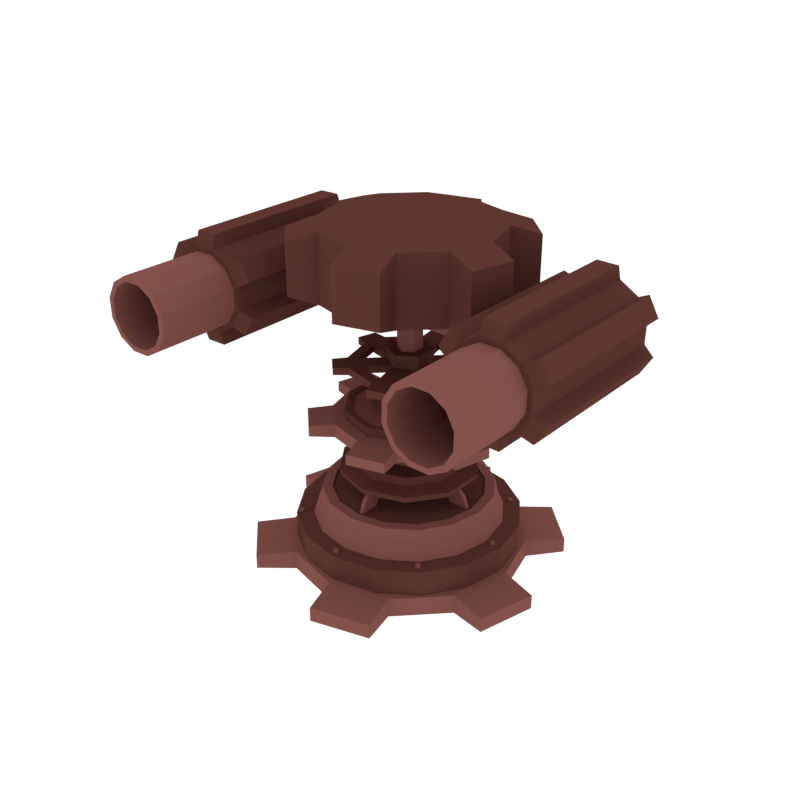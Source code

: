 # Source: FlameThrower00.blend  (saved by Blender 2.79.0; exported with 4.5.12 LTS)
import bpy
from mathutils import Matrix  # noqa: F401  (used for matrix-valued properties, if any)

bpy.ops.wm.read_factory_settings(use_empty=True)
scene = bpy.context.scene
scene.name = 'Scene'

# ---- collections
col_collection_1 = bpy.data.collections.new('Collection 1'); scene.collection.children.link(col_collection_1)

# ---- materials (node trees are filled in below, after node groups)
mat_dark = bpy.data.materials.new('Dark')
mat_dark.alpha_threshold = 0.0
mat_dark.diffuse_color = (0.1107, 0.03844, 0.02956, 1.0)
mat_dark.roughness = 0.5
mat_light = bpy.data.materials.new('Light')
mat_light.alpha_threshold = 0.0
mat_light.diffuse_color = (0.233, 0.08512, 0.07147, 1.0)
mat_light.roughness = 0.5

# ---- material node trees

# ---- world
world_world = bpy.data.worlds.new('World'); scene.world = world_world
world_world.color = (1.0, 1.0, 1.0)
world_world.use_sun_shadow = False
world_world.sun_shadow_jitter_overblur = 0.0
world_world.cycles.sampling_method = 'NONE'
world_world.cycles.sample_map_resolution = 256

# ---- meshes
me_cylinder_049 = bpy.data.meshes.new('Cylinder.049')
me_cylinder_049.from_pydata([(1.192e-07, 0.4957, -0.01978), (1.192e-07, 0.4957, 0.1584), (0.1897, 0.4579, -0.01978), (0.1897, 0.4579, 0.1584), (0.3505, 0.3505, -0.01978), (0.3505, 0.3505, 0.1584), (0.4579, 0.1897, -0.01978), (0.4579, 0.1897, 0.1584), (0.4957, -4.985e-07, -0.01978), (0.4957, -4.985e-07, 0.1584), (0.4579, -0.1897, -0.01978), (0.4579, -0.1897, 0.1584), (0.3505, -0.3505, -0.01978), (0.3505, -0.3505, 0.1584), (0.1897, -0.4579, -0.01978), (0.1897, -0.4579, 0.1584), (1.941e-07, -0.4957, -0.01978), (1.941e-07, -0.4957, 0.1584), (-0.1897, -0.4579, -0.01978), (-0.1897, -0.4579, 0.1584), (-0.3505, -0.3505, -0.01978), (-0.3505, -0.3505, 0.1584), (-0.4579, -0.1897, -0.01978), (-0.4579, -0.1897, 0.1584), (-0.4957, -4.709e-07, -0.01978), (-0.4957, -4.709e-07, 0.1584), (-0.4579, 0.1897, -0.01978), (-0.4579, 0.1897, 0.1584), (-0.3505, 0.3505, -0.01978), (-0.3505, 0.3505, 0.1584), (-0.1897, 0.4579, -0.01978), (-0.1897, 0.4579, 0.1584), (0.1609, 0.3885, 0.1589), (1.192e-07, 0.4205, 0.1589), (0.2974, 0.2974, 0.1589), (0.3885, 0.1609, 0.1589), (0.4206, -4.952e-07, 0.1589), (0.3885, -0.1609, 0.1589), (0.2974, -0.2974, 0.1589), (0.1609, -0.3885, 0.1589), (1.827e-07, -0.4206, 0.1589), (-0.1609, -0.3885, 0.1589), (-0.2974, -0.2974, 0.1589), (-0.3885, -0.1609, 0.1589), (-0.4206, -4.718e-07, 0.1589), (-0.3885, 0.1609, 0.1589), (-0.2974, 0.2974, 0.1589), (-0.1609, 0.3885, 0.1589), (0.1502, 0.3626, 0.2191), (1.19e-07, 0.3925, 0.2191), (0.2775, 0.2775, 0.2191), (0.3626, 0.1502, 0.2191), (0.3925, -4.94e-07, 0.2191), (0.3626, -0.1502, 0.2191), (0.2775, -0.2775, 0.2191), (0.1502, -0.3626, 0.2191), (1.783e-07, -0.3925, 0.2191), (-0.1502, -0.3626, 0.2191), (-0.2775, -0.2775, 0.2191), (-0.3626, -0.1502, 0.2191), (-0.3925, -4.722e-07, 0.2191), (-0.3626, 0.1502, 0.2191), (-0.2775, 0.2775, 0.2191), (-0.1502, 0.3626, 0.2191), (0.1456, 0.3514, 0.2863), (1.192e-07, 0.3804, 0.2863), (0.269, 0.269, 0.2863), (0.3514, 0.1456, 0.2863), (0.3804, -4.935e-07, 0.2863), (0.3514, -0.1456, 0.2863), (0.269, -0.269, 0.2863), (0.1456, -0.3514, 0.2863), (1.766e-07, -0.3804, 0.2863), (-0.1456, -0.3514, 0.2863), (-0.269, -0.269, 0.2863), (-0.3514, -0.1456, 0.2863), (-0.3804, -4.723e-07, 0.2863), (-0.3514, 0.1456, 0.2863), (-0.269, 0.269, 0.2863), (-0.1456, 0.3514, 0.2863), (0.1285, 0.3103, 0.2863), (1.192e-07, 0.3359, 0.2863), (0.2375, 0.2375, 0.2863), (0.3103, 0.1285, 0.2863), (0.3359, -4.915e-07, 0.2863), (0.3103, -0.1285, 0.2863), (0.2375, -0.2375, 0.2863), (0.1285, -0.3103, 0.2863), (1.699e-07, -0.3359, 0.2863), (-0.1285, -0.3103, 0.2863), (-0.2375, -0.2375, 0.2863), (-0.3103, -0.1285, 0.2863), (-0.3359, -4.728e-07, 0.2863), (-0.3103, 0.1285, 0.2863), (-0.2375, 0.2375, 0.2863), (-0.1285, 0.3103, 0.2863), (0.1285, 0.3103, 0.2791), (1.192e-07, 0.3359, 0.2791), (0.2375, 0.2375, 0.2791), (0.3103, 0.1285, 0.2791), (0.3359, -4.915e-07, 0.2791), (0.3103, -0.1285, 0.2791), (0.2375, -0.2375, 0.2791), (0.1285, -0.3103, 0.2791), (1.699e-07, -0.3359, 0.2791), (-0.1285, -0.3103, 0.2791), (-0.2375, -0.2375, 0.2791), (-0.3103, -0.1285, 0.2791), (-0.3359, -4.728e-07, 0.2791), (-0.3103, 0.1285, 0.2791), (-0.2375, 0.2375, 0.2791), (-0.1285, 0.3103, 0.2791), (1.139e-07, 0.5243, -0.0436), (1.139e-07, 0.5243, 0.0436), (0.2622, 0.4541, -0.0436), (0.2622, 0.4541, 0.0436), (0.4541, 0.2622, -0.0436), (0.4541, 0.2622, 0.0436), (0.5243, -4.856e-07, -0.0436), (0.5243, -4.856e-07, 0.0436), (0.4541, -0.2622, -0.0436), (0.4541, -0.2622, 0.0436), (0.2622, -0.4541, -0.0436), (0.2622, -0.4541, 0.0436), (1.931e-07, -0.5243, -0.0436), (1.931e-07, -0.5243, 0.0436), (-0.2622, -0.4541, -0.0436), (-0.2622, -0.4541, 0.0436), (-0.4541, -0.2622, -0.0436), (-0.4541, -0.2622, 0.0436), (-0.5243, -7.065e-07, -0.0436), (-0.5243, -7.065e-07, 0.0436), (-0.4541, 0.2622, -0.0436), (-0.4541, 0.2622, 0.0436), (-0.2622, 0.4541, -0.0436), (-0.2622, 0.4541, 0.0436), (-0.04622, 0.6884, -0.0321), (-0.04622, 0.6884, 0.0321), (0.3842, 0.573, 0.0321), (0.3842, 0.573, -0.0321), (0.573, 0.3842, -0.0321), (0.573, 0.3842, 0.0321), (0.6884, -0.04622, 0.0321), (0.6884, -0.04622, -0.0321), (0.6193, -0.3042, -0.0321), (0.6193, -0.3042, 0.0321), (0.3042, -0.6193, 0.0321), (0.3042, -0.6193, -0.0321), (0.04622, -0.6884, -0.0321), (0.04622, -0.6884, 0.0321), (-0.3842, -0.573, 0.0321), (-0.3842, -0.573, -0.0321), (-0.573, -0.3842, -0.0321), (-0.573, -0.3842, 0.0321), (-0.6884, 0.04622, 0.0321), (-0.6884, 0.04622, -0.0321), (-0.6193, 0.3042, -0.0321), (-0.6193, 0.3042, 0.0321), (-0.3042, 0.6193, 0.0321), (-0.3042, 0.6193, -0.0321), (1.189e-07, 0.3036, 0.3691), (1.188e-07, 0.3093, 0.395), (0.1785, 0.2456, 0.3691), (0.1818, 0.2502, 0.395), (0.2888, 0.09383, 0.3691), (0.2941, 0.09556, 0.395), (0.2888, -0.09383, 0.3691), (0.2941, -0.09556, 0.395), (0.1785, -0.2456, 0.3691), (0.1818, -0.2502, 0.395), (9.238e-08, -0.3036, 0.3691), (9.172e-08, -0.3093, 0.395), (-0.1785, -0.2456, 0.3691), (-0.1818, -0.2502, 0.395), (-0.2888, -0.09383, 0.3691), (-0.2941, -0.09556, 0.395), (-0.2888, 0.09383, 0.3691), (-0.2941, 0.09556, 0.395), (-0.1785, 0.2456, 0.3691), (-0.1818, 0.2502, 0.395), (0.1426, 0.1963, 0.4113), (1.207e-07, 0.2426, 0.4113), (0.2307, 0.07497, 0.4113), (0.2307, -0.07497, 0.4113), (0.1426, -0.1963, 0.4113), (9.953e-08, -0.2426, 0.4113), (-0.1426, -0.1963, 0.4113), (-0.2307, -0.07497, 0.4113), (-0.2307, 0.07497, 0.4113), (-0.1426, 0.1963, 0.4113), (0.1334, 0.1836, 0.4409), (1.206e-07, 0.227, 0.4409), (0.2158, 0.07013, 0.4409), (0.2158, -0.07013, 0.4409), (0.1334, -0.1836, 0.4409), (1.008e-07, -0.227, 0.4409), (-0.1334, -0.1836, 0.4409), (-0.2158, -0.07013, 0.4409), (-0.2158, 0.07013, 0.4409), (-0.1334, 0.1836, 0.4409), (0.07729, 0.1064, 0.4409), (1.2e-07, 0.1315, 0.4409), (0.1251, 0.04063, 0.4409), (0.1251, -0.04063, 0.4409), (0.07729, -0.1064, 0.4409), (1.085e-07, -0.1315, 0.4409), (-0.07729, -0.1064, 0.4409), (-0.1251, -0.04063, 0.4409), (-0.1251, 0.04063, 0.4409), (-0.07729, 0.1064, 0.4409), (0.07729, 0.1064, 0.5145), (1.2e-07, 0.1315, 0.5145), (0.1251, 0.04063, 0.5145), (0.1251, -0.04063, 0.5145), (0.07729, -0.1064, 0.5145), (1.085e-07, -0.1315, 0.5145), (-0.07729, -0.1064, 0.5145), (-0.1251, -0.04063, 0.5145), (-0.1251, 0.04063, 0.5145), (-0.07729, 0.1064, 0.5145), (0.1356, 0.1867, 0.5145), (1.207e-07, 0.2307, 0.5145), (0.2194, 0.0713, 0.5145), (0.2194, -0.0713, 0.5145), (0.1356, -0.1867, 0.5145), (1.005e-07, -0.2307, 0.5145), (-0.1356, -0.1867, 0.5145), (-0.2194, -0.0713, 0.5145), (-0.2194, 0.0713, 0.5145), (-0.1356, 0.1867, 0.5145), (0.1356, 0.1867, 0.5919), (1.207e-07, 0.2307, 0.5919), (0.2194, 0.0713, 0.5919), (0.2194, -0.0713, 0.5919), (0.1356, -0.1867, 0.5919), (1.005e-07, -0.2307, 0.5919), (-0.1356, -0.1867, 0.5919), (-0.2194, -0.0713, 0.5919), (-0.2194, 0.0713, 0.5919), (-0.1356, 0.1867, 0.5919), (0.1646, 0.2265, 0.5938), (1.21e-07, 0.28, 0.5938), (0.2663, 0.08653, 0.5938), (0.2663, -0.08653, 0.5938), (0.1646, -0.2265, 0.5938), (9.65e-08, -0.28, 0.5938), (-0.1646, -0.2265, 0.5938), (-0.2663, -0.08653, 0.5938), (-0.2663, 0.08653, 0.5938), (-0.1646, 0.2265, 0.5938), (0.1646, 0.2265, 0.6744), (1.21e-07, 0.28, 0.6744), (0.2663, 0.08653, 0.6744), (0.2663, -0.08653, 0.6744), (0.1646, -0.2265, 0.6744), (9.65e-08, -0.28, 0.6744), (-0.1646, -0.2265, 0.6744), (-0.2663, -0.08653, 0.6744), (-0.2663, 0.08653, 0.6744), (-0.1646, 0.2265, 0.6744), (0.1472, 0.2026, 0.6744), (1.208e-07, 0.2504, 0.6744), (0.2381, 0.07738, 0.6744), (0.2381, -0.07738, 0.6744), (0.1472, -0.2026, 0.6744), (9.89e-08, -0.2504, 0.6744), (-0.1472, -0.2026, 0.6744), (-0.2381, -0.07738, 0.6744), (-0.2381, 0.07738, 0.6744), (-0.1472, 0.2026, 0.6744), (0.1472, 0.2026, 0.666), (1.208e-07, 0.2504, 0.666), (0.2381, 0.07738, 0.666), (0.2381, -0.07738, 0.666), (0.1472, -0.2026, 0.666), (9.89e-08, -0.2504, 0.666), (-0.1472, -0.2026, 0.666), (-0.2381, -0.07738, 0.666), (-0.2381, 0.07738, 0.666), (-0.1472, 0.2026, 0.666), (0.008337, -0.3187, 0.2775), (0.008337, -0.2498, 0.3951), (-0.008337, -0.3187, 0.2775), (-0.008337, -0.2498, 0.3951), (0.008337, -0.229, 0.2775), (0.008337, -0.1602, 0.3951), (-0.008337, -0.229, 0.2775), (-0.008337, -0.1602, 0.3951), (0.008337, -0.2467, 0.3817), (-0.008337, -0.2467, 0.3817), (-0.008337, -0.157, 0.3817), (0.008337, -0.157, 0.3817), (-0.008337, -0.2981, 0.3296), (-0.008337, -0.2084, 0.3296), (0.008337, -0.2084, 0.3296), (0.008337, -0.2981, 0.3296), (0.3187, 0.008337, 0.2775), (0.2498, 0.008337, 0.3951), (0.3187, -0.008338, 0.2775), (0.2498, -0.008338, 0.3951), (0.229, 0.008337, 0.2775), (0.1602, 0.008337, 0.3951), (0.229, -0.008338, 0.2775), (0.1602, -0.008338, 0.3951), (0.2467, 0.008337, 0.3817), (0.2467, -0.008338, 0.3817), (0.157, -0.008338, 0.3817), (0.157, 0.008337, 0.3817), (0.2981, -0.008338, 0.3296), (0.2084, -0.008338, 0.3296), (0.2084, 0.008337, 0.3296), (0.2981, 0.008337, 0.3296), (-0.008337, 0.3187, 0.2775), (-0.008337, 0.2498, 0.3951), (0.008337, 0.3187, 0.2775), (0.008337, 0.2498, 0.3951), (-0.008337, 0.229, 0.2775), (-0.008337, 0.1601, 0.3951), (0.008337, 0.229, 0.2775), (0.008337, 0.1601, 0.3951), (-0.008337, 0.2467, 0.3817), (0.008337, 0.2467, 0.3817), (0.008337, 0.157, 0.3817), (-0.008337, 0.157, 0.3817), (0.008337, 0.2981, 0.3296), (0.008337, 0.2084, 0.3296), (-0.008337, 0.2084, 0.3296), (-0.008337, 0.2981, 0.3296), (-0.3187, -0.008338, 0.2775), (-0.2498, -0.008338, 0.3951), (-0.3187, 0.008337, 0.2775), (-0.2498, 0.008337, 0.3951), (-0.229, -0.008338, 0.2775), (-0.1602, -0.008338, 0.3951), (-0.229, 0.008337, 0.2775), (-0.1602, 0.008337, 0.3951), (-0.2467, -0.008338, 0.3817), (-0.2467, 0.008337, 0.3817), (-0.157, 0.008337, 0.3817), (-0.157, -0.008338, 0.3817), (-0.2981, 0.008337, 0.3296), (-0.2084, 0.008337, 0.3296), (-0.2084, -0.008338, 0.3296), (-0.2981, -0.008338, 0.3296), (-0.3323, -0.3363, 0.1536), (-0.3323, -0.3363, 0.1677), (-0.3442, -0.3395, 0.1536), (-0.3442, -0.3395, 0.1677), (-0.353, -0.3307, 0.1536), (-0.353, -0.3307, 0.1677), (-0.3498, -0.3188, 0.1536), (-0.3498, -0.3188, 0.1677), (-0.3378, -0.3155, 0.1536), (-0.3378, -0.3155, 0.1677), (-0.3291, -0.3243, 0.1536), (-0.3291, -0.3243, 0.1677), (0.3052, 0.3363, 0.1536), (0.3052, 0.3363, 0.1677), (0.3172, 0.3395, 0.1536), (0.3172, 0.3395, 0.1677), (0.326, 0.3307, 0.1536), (0.326, 0.3307, 0.1677), (0.3228, 0.3187, 0.1536), (0.3228, 0.3187, 0.1677), (0.3108, 0.3155, 0.1536), (0.3108, 0.3155, 0.1677), (0.302, 0.3243, 0.1536), (0.302, 0.3243, 0.1677), (-0.3498, 0.3187, 0.1536), (-0.3498, 0.3187, 0.1677), (-0.353, 0.3307, 0.1536), (-0.353, 0.3307, 0.1677), (-0.3442, 0.3395, 0.1536), (-0.3442, 0.3395, 0.1677), (-0.3323, 0.3363, 0.1536), (-0.3323, 0.3363, 0.1677), (-0.3291, 0.3243, 0.1536), (-0.3291, 0.3243, 0.1677), (-0.3378, 0.3155, 0.1536), (-0.3378, 0.3155, 0.1677), (0.3228, -0.3188, 0.1536), (0.3228, -0.3188, 0.1677), (0.326, -0.3307, 0.1536), (0.326, -0.3307, 0.1677), (0.3172, -0.3395, 0.1536), (0.3172, -0.3395, 0.1677), (0.3052, -0.3363, 0.1536), (0.3052, -0.3363, 0.1677), (0.302, -0.3243, 0.1536), (0.302, -0.3243, 0.1677), (0.3108, -0.3155, 0.1536), (0.3108, -0.3155, 0.1677), (-0.001126, -0.4632, 0.1536), (-0.001126, -0.4632, 0.1677), (-0.00732, -0.4739, 0.1536), (-0.00732, -0.4739, 0.1677), (-0.01971, -0.4739, 0.1536), (-0.01971, -0.4739, 0.1677), (-0.0259, -0.4632, 0.1536), (-0.0259, -0.4632, 0.1677), (-0.01971, -0.4524, 0.1536), (-0.01971, -0.4524, 0.1677), (-0.00732, -0.4524, 0.1536), (-0.00732, -0.4524, 0.1677), (-0.0259, 0.4632, 0.1536), (-0.0259, 0.4632, 0.1677), (-0.01971, 0.4739, 0.1536), (-0.01971, 0.4739, 0.1677), (-0.007319, 0.4739, 0.1536), (-0.007319, 0.4739, 0.1677), (-0.001126, 0.4632, 0.1536), (-0.001126, 0.4632, 0.1677), (-0.007319, 0.4524, 0.1536), (-0.007319, 0.4524, 0.1677), (-0.01971, 0.4524, 0.1536), (-0.01971, 0.4524, 0.1677), (-0.4767, -0.01239, 0.1536), (-0.4767, -0.01239, 0.1677), (-0.4874, -0.006194, 0.1536), (-0.4874, -0.006194, 0.1677), (-0.4874, 0.006193, 0.1536), (-0.4874, 0.006193, 0.1677), (-0.4767, 0.01239, 0.1536), (-0.4767, 0.01239, 0.1677), (-0.466, 0.006193, 0.1536), (-0.466, 0.006193, 0.1677), (-0.466, -0.006194, 0.1536), (-0.466, -0.006194, 0.1677), (0.4497, 0.01239, 0.1536), (0.4497, 0.01239, 0.1677), (0.4604, 0.006193, 0.1536), (0.4604, 0.006193, 0.1677), (0.4604, -0.006194, 0.1536), (0.4604, -0.006194, 0.1677), (0.4497, -0.01239, 0.1536), (0.4497, -0.01239, 0.1677), (0.4389, -0.006194, 0.1536), (0.4389, -0.006194, 0.1677), (0.4389, 0.006193, 0.1536), (0.4389, 0.006193, 0.1677)], [], [(0, 1, 3, 2), (2, 3, 5, 4), (4, 5, 7, 6), (6, 7, 9, 8), (8, 9, 11, 10), (10, 11, 13, 12), (12, 13, 15, 14), (14, 15, 17, 16), (16, 17, 19, 18), (18, 19, 21, 20), (20, 21, 23, 22), (22, 23, 25, 24), (24, 25, 27, 26), (26, 27, 29, 28), (7, 5, 34, 35), (28, 29, 31, 30), (30, 31, 1, 0), (0, 2, 4, 6, 8, 10, 12, 14, 16, 18, 20, 22, 24, 26, 28, 30), (45, 44, 60, 61), (17, 15, 39, 40), (3, 1, 33, 32), (27, 25, 44, 45), (13, 11, 37, 38), (23, 21, 42, 43), (1, 31, 47, 33), (9, 7, 35, 36), (19, 17, 40, 41), (29, 27, 45, 46), (5, 3, 32, 34), (15, 13, 38, 39), (25, 23, 43, 44), (11, 9, 36, 37), (21, 19, 41, 42), (31, 29, 46, 47), (51, 50, 66, 67), (38, 37, 53, 54), (46, 45, 61, 62), (39, 38, 54, 55), (47, 46, 62, 63), (40, 39, 55, 56), (32, 33, 49, 48), (33, 47, 63, 49), (41, 40, 56, 57), (34, 32, 48, 50), (42, 41, 57, 58), (35, 34, 50, 51), (43, 42, 58, 59), (36, 35, 51, 52), (44, 43, 59, 60), (37, 36, 52, 53), (69, 68, 84, 85), (59, 58, 74, 75), (52, 51, 67, 68), (60, 59, 75, 76), (53, 52, 68, 69), (61, 60, 76, 77), (54, 53, 69, 70), (62, 61, 77, 78), (55, 54, 70, 71), (63, 62, 78, 79), (56, 55, 71, 72), (48, 49, 65, 64), (49, 63, 79, 65), (57, 56, 72, 73), (50, 48, 64, 66), (58, 57, 73, 74), (90, 89, 105, 106), (77, 76, 92, 93), (70, 69, 85, 86), (78, 77, 93, 94), (71, 70, 86, 87), (79, 78, 94, 95), (72, 71, 87, 88), (64, 65, 81, 80), (65, 79, 95, 81), (73, 72, 88, 89), (66, 64, 80, 82), (74, 73, 89, 90), (67, 66, 82, 83), (75, 74, 90, 91), (68, 67, 83, 84), (76, 75, 91, 92), (96, 97, 111, 110, 109, 108, 107, 106, 105, 104, 103, 102, 101, 100, 99, 98), (83, 82, 98, 99), (91, 90, 106, 107), (84, 83, 99, 100), (92, 91, 107, 108), (85, 84, 100, 101), (93, 92, 108, 109), (86, 85, 101, 102), (94, 93, 109, 110), (87, 86, 102, 103), (95, 94, 110, 111), (88, 87, 103, 104), (80, 81, 97, 96), (81, 95, 111, 97), (89, 88, 104, 105), (82, 80, 96, 98), (112, 113, 115, 114), (131, 133, 157, 154), (116, 117, 119, 118), (126, 127, 150, 151), (120, 121, 123, 122), (117, 116, 140, 141), (124, 125, 127, 126), (132, 130, 155, 156), (128, 129, 131, 130), (135, 113, 137, 158), (115, 113, 135, 133, 131, 129, 127, 125, 123, 121, 119, 117), (132, 133, 135, 134), (115, 117, 141, 138), (112, 114, 116, 118, 120, 122, 124, 126, 128, 130, 132, 134), (139, 138, 141, 140), (143, 142, 145, 144), (147, 146, 149, 148), (151, 150, 153, 152), (155, 154, 157, 156), (159, 158, 137, 136), (128, 126, 151, 152), (122, 123, 146, 147), (133, 132, 156, 157), (127, 129, 153, 150), (124, 122, 147, 148), (118, 119, 142, 143), (129, 128, 152, 153), (113, 112, 136, 137), (123, 125, 149, 146), (120, 118, 143, 144), (114, 115, 138, 139), (125, 124, 148, 149), (134, 135, 158, 159), (119, 121, 145, 142), (116, 114, 139, 140), (112, 134, 159, 136), (121, 120, 144, 145), (130, 131, 154, 155), (160, 161, 163, 162), (162, 163, 165, 164), (164, 165, 167, 166), (166, 167, 169, 168), (168, 169, 171, 170), (170, 171, 173, 172), (172, 173, 175, 174), (174, 175, 177, 176), (175, 173, 186, 187), (176, 177, 179, 178), (178, 179, 161, 160), (160, 162, 164, 166, 168, 170, 172, 174, 176, 178), (188, 187, 197, 198), (173, 171, 185, 186), (171, 169, 184, 185), (169, 167, 183, 184), (163, 161, 181, 180), (167, 165, 182, 183), (165, 163, 180, 182), (161, 179, 189, 181), (179, 177, 188, 189), (177, 175, 187, 188), (193, 192, 202, 203), (185, 184, 194, 195), (182, 180, 190, 192), (189, 188, 198, 199), (186, 185, 195, 196), (183, 182, 192, 193), (181, 189, 199, 191), (187, 186, 196, 197), (184, 183, 193, 194), (180, 181, 191, 190), (207, 206, 216, 217), (191, 199, 209, 201), (197, 196, 206, 207), (194, 193, 203, 204), (190, 191, 201, 200), (198, 197, 207, 208), (195, 194, 204, 205), (192, 190, 200, 202), (199, 198, 208, 209), (196, 195, 205, 206), (214, 213, 223, 224), (204, 203, 213, 214), (200, 201, 211, 210), (208, 207, 217, 218), (205, 204, 214, 215), (202, 200, 210, 212), (209, 208, 218, 219), (206, 205, 215, 216), (203, 202, 212, 213), (201, 209, 219, 211), (220, 221, 231, 230), (210, 211, 221, 220), (218, 217, 227, 228), (215, 214, 224, 225), (212, 210, 220, 222), (219, 218, 228, 229), (216, 215, 225, 226), (213, 212, 222, 223), (211, 219, 229, 221), (217, 216, 226, 227), (238, 237, 247, 248), (228, 227, 237, 238), (225, 224, 234, 235), (222, 220, 230, 232), (229, 228, 238, 239), (226, 225, 235, 236), (223, 222, 232, 233), (221, 229, 239, 231), (227, 226, 236, 237), (224, 223, 233, 234), (245, 244, 254, 255), (235, 234, 244, 245), (232, 230, 240, 242), (239, 238, 248, 249), (236, 235, 245, 246), (233, 232, 242, 243), (231, 239, 249, 241), (237, 236, 246, 247), (234, 233, 243, 244), (230, 231, 241, 240), (257, 256, 266, 267), (242, 240, 250, 252), (249, 248, 258, 259), (246, 245, 255, 256), (243, 242, 252, 253), (241, 249, 259, 251), (247, 246, 256, 257), (244, 243, 253, 254), (240, 241, 251, 250), (248, 247, 257, 258), (264, 263, 273, 274), (254, 253, 263, 264), (250, 251, 261, 260), (258, 257, 267, 268), (255, 254, 264, 265), (252, 250, 260, 262), (259, 258, 268, 269), (256, 255, 265, 266), (253, 252, 262, 263), (251, 259, 269, 261), (270, 271, 279, 278, 277, 276, 275, 274, 273, 272), (260, 261, 271, 270), (268, 267, 277, 278), (265, 264, 274, 275), (262, 260, 270, 272), (269, 268, 278, 279), (266, 265, 275, 276), (263, 262, 272, 273), (261, 269, 279, 271), (267, 266, 276, 277), (288, 281, 283, 289), (289, 283, 287, 290), (290, 287, 285, 291), (291, 285, 281, 288), (280, 295, 292, 282), (287, 283, 281, 285), (294, 291, 288, 295), (293, 290, 291, 294), (292, 289, 290, 293), (295, 288, 289, 292), (282, 292, 293, 286), (286, 293, 294, 284), (284, 294, 295, 280), (304, 297, 299, 305), (305, 299, 303, 306), (306, 303, 301, 307), (307, 301, 297, 304), (296, 311, 308, 298), (303, 299, 297, 301), (310, 307, 304, 311), (309, 306, 307, 310), (308, 305, 306, 309), (311, 304, 305, 308), (298, 308, 309, 302), (302, 309, 310, 300), (300, 310, 311, 296), (320, 313, 315, 321), (321, 315, 319, 322), (322, 319, 317, 323), (323, 317, 313, 320), (312, 327, 324, 314), (319, 315, 313, 317), (326, 323, 320, 327), (325, 322, 323, 326), (324, 321, 322, 325), (327, 320, 321, 324), (314, 324, 325, 318), (318, 325, 326, 316), (316, 326, 327, 312), (336, 329, 331, 337), (337, 331, 335, 338), (338, 335, 333, 339), (339, 333, 329, 336), (328, 343, 340, 330), (335, 331, 329, 333), (342, 339, 336, 343), (341, 338, 339, 342), (340, 337, 338, 341), (343, 336, 337, 340), (330, 340, 341, 334), (334, 341, 342, 332), (332, 342, 343, 328), (344, 345, 347, 346), (346, 347, 349, 348), (348, 349, 351, 350), (350, 351, 353, 352), (347, 345, 355, 353, 351, 349), (352, 353, 355, 354), (354, 355, 345, 344), (356, 357, 359, 358), (358, 359, 361, 360), (360, 361, 363, 362), (362, 363, 365, 364), (359, 357, 367, 365, 363, 361), (364, 365, 367, 366), (366, 367, 357, 356), (368, 369, 371, 370), (370, 371, 373, 372), (372, 373, 375, 374), (374, 375, 377, 376), (371, 369, 379, 377, 375, 373), (376, 377, 379, 378), (378, 379, 369, 368), (380, 381, 383, 382), (382, 383, 385, 384), (384, 385, 387, 386), (386, 387, 389, 388), (383, 381, 391, 389, 387, 385), (388, 389, 391, 390), (390, 391, 381, 380), (392, 393, 395, 394), (394, 395, 397, 396), (396, 397, 399, 398), (398, 399, 401, 400), (395, 393, 403, 401, 399, 397), (400, 401, 403, 402), (402, 403, 393, 392), (404, 405, 407, 406), (406, 407, 409, 408), (408, 409, 411, 410), (410, 411, 413, 412), (407, 405, 415, 413, 411, 409), (412, 413, 415, 414), (414, 415, 405, 404), (416, 417, 419, 418), (418, 419, 421, 420), (420, 421, 423, 422), (422, 423, 425, 424), (419, 417, 427, 425, 423, 421), (424, 425, 427, 426), (426, 427, 417, 416), (428, 429, 431, 430), (430, 431, 433, 432), (432, 433, 435, 434), (434, 435, 437, 436), (431, 429, 439, 437, 435, 433), (436, 437, 439, 438), (438, 439, 429, 428)])
me_cylinder_049.polygons.foreach_set('material_index', [0, 0, 0, 0, 0, 0, 0, 0, 0, 0, 0, 0, 0, 0, 0, 0, 0, 0, 1, 0, 0, 0, 0, 0, 0, 0, 0, 0, 0, 0, 0, 0, 0, 0, 1, 1, 1, 1, 1, 1, 1, 1, 1, 1, 1, 1, 1, 1, 1, 1, 1, 1, 1, 1, 1, 1, 1, 1, 1, 1, 1, 1, 1, 1, 1, 1, 1, 1, 1, 1, 1, 1, 1, 1, 1, 1, 1, 1, 1, 1, 1, 1, 0, 1, 1, 1, 1, 1, 1, 1, 1, 1, 1, 1, 1, 1, 1, 1, 1, 1, 1, 1, 1, 1, 1, 1, 1, 1, 1, 1, 1, 1, 1, 1, 1, 1, 1, 1, 1, 1, 1, 1, 1, 1, 1, 1, 1, 1, 1, 1, 1, 1, 1, 1, 1, 1, 0, 0, 0, 0, 0, 0, 0, 0, 0, 0, 0, 0, 0, 0, 0, 0, 0, 0, 0, 0, 0, 0, 0, 0, 0, 0, 0, 0, 0, 0, 0, 0, 1, 0, 0, 0, 0, 0, 0, 0, 0, 0, 0, 1, 1, 1, 1, 1, 1, 1, 1, 1, 0, 0, 0, 0, 0, 0, 0, 0, 0, 0, 0, 0, 0, 0, 0, 0, 0, 0, 0, 0, 0, 0, 0, 0, 0, 0, 0, 0, 0, 0, 0, 0, 0, 0, 0, 0, 0, 0, 0, 0, 0, 0, 0, 0, 0, 0, 0, 0, 0, 0, 1, 0, 0, 0, 0, 0, 0, 0, 0, 0, 1, 1, 1, 1, 1, 1, 1, 1, 1, 1, 1, 1, 1, 1, 1, 1, 1, 1, 1, 1, 1, 1, 1, 1, 1, 1, 1, 1, 1, 1, 1, 1, 1, 1, 1, 1, 1, 1, 1, 1, 1, 1, 1, 1, 1, 1, 1, 1, 1, 1, 1, 1, 1, 1, 1, 1, 1, 1, 1, 1, 1, 1, 1, 1, 1, 1, 1, 1, 1, 1, 1, 1, 1, 1, 1, 1, 1, 1, 1, 1, 1, 1, 1, 1, 1, 1, 1, 1, 1, 1, 1, 1, 1, 1, 1, 1, 1, 1, 1, 1, 1, 1, 1, 1, 1, 1, 1, 1])
me_cylinder_049.materials.append(mat_dark)
me_cylinder_049.materials.append(mat_light)
me_cylinder_049.use_remesh_preserve_volume = False
me_cylinder_049.use_remesh_preserve_attributes = False
me_cylinder_049.use_mirror_vertex_groups = False
me_cylinder_049.update()
me_cylinder_224 = bpy.data.meshes.new('Cylinder.224')
me_cylinder_224.from_pydata([(6.941e-08, 0.3974, 0.02816), (6.941e-08, 0.3974, 0.3318), (0.1929, 0.3457, 0.02816), (0.1929, 0.3457, 0.3318), (0.3342, 0.2044, 0.02816), (0.3342, 0.2044, 0.3318), (0.3859, 0.01151, 0.02816), (0.3859, 0.01151, 0.3318), (0.3342, -0.1814, 0.02816), (0.3342, -0.1814, 0.3318), (0.1929, -0.3227, 0.02816), (0.1929, -0.3227, 0.3318), (1.277e-07, -0.3744, 0.02816), (1.277e-07, -0.3744, 0.3318), (-0.1929, -0.3227, 0.02816), (-0.1929, -0.3227, 0.3318), (-0.3342, -0.1814, 0.02816), (-0.3342, -0.1814, 0.3318), (-0.3859, 0.01151, 0.02816), (-0.3859, 0.01151, 0.3318), (-0.3342, 0.2044, 0.02816), (-0.3342, 0.2044, 0.3318), (-0.1929, 0.3457, 0.02816), (-0.1929, 0.3457, 0.3318), (-0.03402, 0.5181, 0.06822), (-0.03402, 0.5181, 0.2918), (0.2828, 0.4332, 0.2918), (0.2828, 0.4332, 0.06822), (0.4217, 0.2943, 0.06822), (0.4217, 0.2943, 0.2918), (0.5066, -0.02251, 0.2918), (0.5066, -0.02251, 0.06822), (0.4558, -0.2123, 0.06822), (0.4558, -0.2123, 0.2918), (0.2238, -0.4442, 0.2918), (0.2238, -0.4442, 0.06822), (0.03402, -0.4951, 0.06822), (0.03402, -0.4951, 0.2918), (-0.2828, -0.4102, 0.2918), (-0.2828, -0.4102, 0.06822), (-0.4217, -0.2713, 0.06822), (-0.4217, -0.2713, 0.2918), (-0.5066, 0.04552, 0.2918), (-0.5066, 0.04552, 0.06822), (-0.4558, 0.2354, 0.06822), (-0.4558, 0.2354, 0.2918), (-0.2238, 0.4673, 0.2918), (-0.2238, 0.4673, 0.06822), (0.7525, -0.4476, -0.1782), (0.7525, 0.317, -0.1782), (0.8372, -0.4476, -0.1314), (0.8372, 0.317, -0.1314), (0.8871, -0.4476, -0.04857), (0.8871, 0.317, -0.04857), (0.8888, -0.4476, 0.04814), (0.8888, 0.317, 0.04814), (0.842, -0.4476, 0.1328), (0.842, 0.317, 0.1328), (0.7591, -0.4476, 0.1827), (0.7591, 0.317, 0.1827), (0.6624, -0.4476, 0.1844), (0.6624, 0.317, 0.1844), (0.5778, -0.4476, 0.1376), (0.5778, 0.317, 0.1376), (0.5279, -0.4476, 0.05476), (0.5279, 0.317, 0.05476), (0.5261, -0.4476, -0.04195), (0.5261, 0.317, -0.04195), (0.573, -0.4476, -0.1266), (0.573, 0.317, -0.1266), (0.6558, -0.4476, -0.1765), (0.6558, 0.317, -0.1765), (0.7506, -0.4282, -0.239), (0.7506, 0.2976, -0.239), (0.8896, 0.2976, -0.1621), (0.8896, -0.4282, -0.1621), (0.9387, -0.4282, -0.08056), (0.9387, 0.2976, -0.08056), (0.9416, 0.2976, 0.07822), (0.9416, -0.4282, 0.07822), (0.8955, -0.4282, 0.1615), (0.8955, 0.2976, 0.1615), (0.7595, 0.2976, 0.2434), (0.7595, -0.4282, 0.2434), (0.6643, -0.4282, 0.2451), (0.6643, 0.2976, 0.2451), (0.5254, 0.2976, 0.1683), (0.5254, -0.4282, 0.1683), (0.4763, -0.4282, 0.08675), (0.4763, 0.2976, 0.08675), (0.4734, 0.2976, -0.07203), (0.4734, -0.4282, -0.07203), (0.5194, -0.4282, -0.1553), (0.5194, 0.2976, -0.1553), (0.6555, 0.2976, -0.2372), (0.6555, -0.4282, -0.2372), (0.7413, -0.4476, -0.133), (0.8048, -0.4476, -0.09784), (0.8422, -0.4476, -0.03567), (0.8435, -0.4476, 0.03689), (0.8084, -0.4476, 0.1004), (0.7462, -0.4476, 0.1378), (0.6737, -0.4476, 0.1392), (0.6102, -0.4476, 0.104), (0.5728, -0.4476, 0.04186), (0.5714, -0.4476, -0.0307), (0.6065, -0.4476, -0.0942), (0.6687, -0.4476, -0.1316), (0.7413, -0.06704, -0.133), (0.8048, -0.06704, -0.09784), (0.8422, -0.06704, -0.03567), (0.8435, -0.06704, 0.03689), (0.8084, -0.06704, 0.1004), (0.7462, -0.06704, 0.1378), (0.6737, -0.06704, 0.1392), (0.6102, -0.06704, 0.104), (0.5728, -0.06704, 0.04186), (0.5714, -0.06704, -0.0307), (0.6065, -0.06704, -0.0942), (0.6687, -0.06704, -0.1316), (0.5488, -0.4476, -0.03632), (0.5503, -0.4476, 0.04831), (0.594, -0.4476, 0.1208), (0.6681, -0.4476, 0.1618), (0.7527, -0.4476, 0.1602), (0.8252, -0.4476, 0.1166), (0.8662, -0.4476, 0.04251), (0.7469, -0.4476, -0.1556), (0.6623, -0.4476, -0.1541), (0.821, -0.4476, -0.1146), (0.8646, -0.4476, -0.04212), (0.5898, -0.4476, -0.1104), (0.7413, -0.8166, -0.133), (0.8048, -0.8166, -0.09784), (0.8422, -0.8166, -0.03567), (0.8435, -0.8166, 0.03689), (0.8084, -0.8166, 0.1004), (0.7462, -0.8166, 0.1378), (0.6737, -0.8166, 0.1392), (0.6102, -0.8166, 0.104), (0.5728, -0.8166, 0.04186), (0.5714, -0.8166, -0.0307), (0.6065, -0.8166, -0.0942), (0.6687, -0.8166, -0.1316), (0.5488, -0.8166, -0.03632), (0.7469, -0.8166, -0.1556), (0.821, -0.8166, -0.1146), (0.5503, -0.8166, 0.04831), (0.594, -0.8166, 0.1208), (0.6681, -0.8166, 0.1618), (0.7527, -0.8166, 0.1602), (0.8252, -0.8166, 0.1166), (0.8662, -0.8166, 0.04251), (0.6623, -0.8166, -0.1541), (0.8646, -0.8166, -0.04212), (0.5898, -0.8166, -0.1104), (-0.7525, -0.4476, -0.1782), (-0.7525, 0.317, -0.1782), (-0.8372, -0.4476, -0.1314), (-0.8372, 0.317, -0.1314), (-0.8871, -0.4476, -0.04857), (-0.8871, 0.317, -0.04857), (-0.8888, -0.4476, 0.04814), (-0.8888, 0.317, 0.04814), (-0.842, -0.4476, 0.1328), (-0.842, 0.317, 0.1328), (-0.7591, -0.4476, 0.1827), (-0.7591, 0.317, 0.1827), (-0.6624, -0.4476, 0.1844), (-0.6624, 0.317, 0.1844), (-0.5778, -0.4476, 0.1376), (-0.5778, 0.317, 0.1376), (-0.5279, -0.4476, 0.05476), (-0.5279, 0.317, 0.05476), (-0.5261, -0.4476, -0.04195), (-0.5261, 0.317, -0.04195), (-0.573, -0.4476, -0.1266), (-0.573, 0.317, -0.1266), (-0.6558, -0.4476, -0.1765), (-0.6558, 0.317, -0.1765), (-0.7506, -0.4282, -0.239), (-0.7506, 0.2976, -0.239), (-0.8896, 0.2976, -0.1621), (-0.8896, -0.4282, -0.1621), (-0.9387, -0.4282, -0.08056), (-0.9387, 0.2976, -0.08056), (-0.9416, 0.2976, 0.07822), (-0.9416, -0.4282, 0.07822), (-0.8955, -0.4282, 0.1615), (-0.8955, 0.2976, 0.1615), (-0.7595, 0.2976, 0.2434), (-0.7595, -0.4282, 0.2434), (-0.6643, -0.4282, 0.2451), (-0.6643, 0.2976, 0.2451), (-0.5254, 0.2976, 0.1683), (-0.5254, -0.4282, 0.1683), (-0.4763, -0.4282, 0.08675), (-0.4763, 0.2976, 0.08675), (-0.4734, 0.2976, -0.07203), (-0.4734, -0.4282, -0.07203), (-0.5194, -0.4282, -0.1553), (-0.5194, 0.2976, -0.1553), (-0.6555, 0.2976, -0.2372), (-0.6555, -0.4282, -0.2372), (-0.7413, -0.4476, -0.133), (-0.8048, -0.4476, -0.09784), (-0.8422, -0.4476, -0.03567), (-0.8435, -0.4476, 0.03689), (-0.8084, -0.4476, 0.1004), (-0.7462, -0.4476, 0.1378), (-0.6737, -0.4476, 0.1392), (-0.6102, -0.4476, 0.104), (-0.5728, -0.4476, 0.04186), (-0.5714, -0.4476, -0.0307), (-0.6065, -0.4476, -0.0942), (-0.6687, -0.4476, -0.1316), (-0.7413, -0.06704, -0.133), (-0.8048, -0.06704, -0.09784), (-0.8422, -0.06704, -0.03567), (-0.8435, -0.06704, 0.03689), (-0.8084, -0.06704, 0.1004), (-0.7462, -0.06704, 0.1378), (-0.6737, -0.06704, 0.1392), (-0.6102, -0.06704, 0.104), (-0.5728, -0.06704, 0.04186), (-0.5714, -0.06704, -0.0307), (-0.6065, -0.06704, -0.0942), (-0.6687, -0.06704, -0.1316), (-0.5488, -0.4476, -0.03632), (-0.5503, -0.4476, 0.04831), (-0.594, -0.4476, 0.1208), (-0.6681, -0.4476, 0.1618), (-0.7527, -0.4476, 0.1602), (-0.8252, -0.4476, 0.1166), (-0.8662, -0.4476, 0.04251), (-0.7469, -0.4476, -0.1556), (-0.6623, -0.4476, -0.1541), (-0.821, -0.4476, -0.1146), (-0.8646, -0.4476, -0.04212), (-0.5898, -0.4476, -0.1104), (-0.7413, -0.8166, -0.133), (-0.8048, -0.8166, -0.09784), (-0.8422, -0.8166, -0.03567), (-0.8435, -0.8166, 0.03689), (-0.8084, -0.8166, 0.1004), (-0.7462, -0.8166, 0.1378), (-0.6737, -0.8166, 0.1392), (-0.6102, -0.8166, 0.104), (-0.5728, -0.8166, 0.04186), (-0.5714, -0.8166, -0.0307), (-0.6065, -0.8166, -0.0942), (-0.6687, -0.8166, -0.1316), (-0.5488, -0.8166, -0.03632), (-0.7469, -0.8166, -0.1556), (-0.821, -0.8166, -0.1146), (-0.5503, -0.8166, 0.04831), (-0.594, -0.8166, 0.1208), (-0.6681, -0.8166, 0.1618), (-0.7527, -0.8166, 0.1602), (-0.8252, -0.8166, 0.1166), (-0.8662, -0.8166, 0.04251), (-0.6623, -0.8166, -0.1541), (-0.8646, -0.8166, -0.04212), (-0.5898, -0.8166, -0.1104), (-0.567, -0.1749, 0.02962), (-0.567, 0.151, 0.02962), (-0.567, -0.1749, -0.005408), (-0.567, 0.151, -0.005408), (-0.567, 0.09082, 0.02962), (-0.567, -0.1147, 0.02962), (-0.567, 0.09082, -0.005408), (-0.567, -0.1147, -0.005408), (0.0, -0.1749, 0.02934), (0.0, 0.151, 0.02934), (0.567, -0.1749, 0.02962), (0.567, 0.151, 0.02962), (0.0, 0.151, -0.005688), (0.0, -0.1749, -0.005688), (0.567, -0.1749, -0.005408), (0.567, 0.151, -0.005408), (0.0, 0.09082, 0.02934), (0.0, -0.1147, 0.02934), (0.567, 0.09082, 0.02962), (0.567, -0.1147, 0.02962), (0.0, 0.09082, -0.005688), (0.0, -0.1147, -0.005688), (0.567, 0.09082, -0.005408), (0.567, -0.1147, -0.005408)], [], [(0, 1, 3, 2), (19, 21, 45, 42), (4, 5, 7, 6), (14, 15, 38, 39), (8, 9, 11, 10), (5, 4, 28, 29), (12, 13, 15, 14), (20, 18, 43, 44), (16, 17, 19, 18), (23, 1, 25, 46), (3, 1, 23, 21, 19, 17, 15, 13, 11, 9, 7, 5), (20, 21, 23, 22), (3, 5, 29, 26), (0, 2, 4, 6, 8, 10, 12, 14, 16, 18, 20, 22), (27, 26, 29, 28), (31, 30, 33, 32), (35, 34, 37, 36), (39, 38, 41, 40), (43, 42, 45, 44), (47, 46, 25, 24), (16, 14, 39, 40), (10, 11, 34, 35), (21, 20, 44, 45), (15, 17, 41, 38), (12, 10, 35, 36), (6, 7, 30, 31), (17, 16, 40, 41), (1, 0, 24, 25), (11, 13, 37, 34), (8, 6, 31, 32), (2, 3, 26, 27), (13, 12, 36, 37), (22, 23, 46, 47), (7, 9, 33, 30), (4, 2, 27, 28), (0, 22, 47, 24), (9, 8, 32, 33), (18, 19, 42, 43), (48, 49, 51, 50), (67, 69, 93, 90), (52, 53, 55, 54), (62, 63, 86, 87), (56, 57, 59, 58), (53, 52, 76, 77), (60, 61, 63, 62), (68, 66, 91, 92), (64, 65, 67, 66), (71, 49, 73, 94), (51, 49, 71, 69, 67, 65, 63, 61, 59, 57, 55, 53), (68, 69, 71, 70), (51, 53, 77, 74), (121, 120, 144, 147), (75, 74, 77, 76), (79, 78, 81, 80), (83, 82, 85, 84), (87, 86, 89, 88), (91, 90, 93, 92), (95, 94, 73, 72), (64, 62, 87, 88), (58, 59, 82, 83), (69, 68, 92, 93), (63, 65, 89, 86), (60, 58, 83, 84), (54, 55, 78, 79), (65, 64, 88, 89), (49, 48, 72, 73), (59, 61, 85, 82), (56, 54, 79, 80), (50, 51, 74, 75), (61, 60, 84, 85), (70, 71, 94, 95), (55, 57, 81, 78), (52, 50, 75, 76), (48, 70, 95, 72), (57, 56, 80, 81), (66, 67, 90, 91), (105, 106, 118, 117), (100, 99, 135, 136), (107, 106, 142, 143), (130, 126, 152, 154), (122, 121, 147, 148), (99, 98, 134, 135), (106, 105, 141, 142), (131, 128, 153, 155), (123, 122, 148, 149), (98, 97, 133, 134), (105, 104, 140, 141), (129, 130, 154, 146), (108, 109, 110, 111, 112, 113, 114, 115, 116, 117, 118, 119), (102, 103, 115, 114), (99, 100, 112, 111), (106, 107, 119, 118), (96, 97, 109, 108), (103, 104, 116, 115), (100, 101, 113, 112), (107, 96, 108, 119), (97, 98, 110, 109), (104, 105, 117, 116), (101, 102, 114, 113), (98, 99, 111, 110), (66, 68, 131, 120), (50, 52, 130, 129), (68, 70, 128, 131), (52, 54, 126, 130), (48, 50, 129, 127), (70, 48, 127, 128), (54, 56, 125, 126), (56, 58, 124, 125), (58, 60, 123, 124), (60, 62, 122, 123), (62, 64, 121, 122), (64, 66, 120, 121), (147, 144, 141, 140), (148, 147, 140, 139), (149, 148, 139, 138), (150, 149, 138, 137), (151, 150, 137, 136), (152, 151, 136, 135), (153, 145, 132, 143), (145, 146, 133, 132), (154, 152, 135, 134), (155, 153, 143, 142), (146, 154, 134, 133), (144, 155, 142, 141), (127, 129, 146, 145), (96, 107, 143, 132), (101, 100, 136, 137), (128, 127, 145, 153), (102, 101, 137, 138), (126, 125, 151, 152), (103, 102, 138, 139), (125, 124, 150, 151), (104, 103, 139, 140), (120, 131, 155, 144), (97, 96, 132, 133), (124, 123, 149, 150), (156, 158, 159, 157), (175, 198, 201, 177), (160, 162, 163, 161), (170, 195, 194, 171), (164, 166, 167, 165), (161, 185, 184, 160), (168, 170, 171, 169), (176, 200, 199, 174), (172, 174, 175, 173), (179, 202, 181, 157), (159, 161, 163, 165, 167, 169, 171, 173, 175, 177, 179, 157), (176, 178, 179, 177), (159, 182, 185, 161), (229, 255, 252, 228), (183, 184, 185, 182), (187, 188, 189, 186), (191, 192, 193, 190), (195, 196, 197, 194), (199, 200, 201, 198), (203, 180, 181, 202), (172, 196, 195, 170), (166, 191, 190, 167), (177, 201, 200, 176), (171, 194, 197, 173), (168, 192, 191, 166), (162, 187, 186, 163), (173, 197, 196, 172), (157, 181, 180, 156), (167, 190, 193, 169), (164, 188, 187, 162), (158, 183, 182, 159), (169, 193, 192, 168), (178, 203, 202, 179), (163, 186, 189, 165), (160, 184, 183, 158), (156, 180, 203, 178), (165, 189, 188, 164), (174, 199, 198, 175), (213, 225, 226, 214), (208, 244, 243, 207), (215, 251, 250, 214), (238, 262, 260, 234), (230, 256, 255, 229), (207, 243, 242, 206), (214, 250, 249, 213), (239, 263, 261, 236), (231, 257, 256, 230), (206, 242, 241, 205), (213, 249, 248, 212), (237, 254, 262, 238), (216, 227, 226, 225, 224, 223, 222, 221, 220, 219, 218, 217), (210, 222, 223, 211), (207, 219, 220, 208), (214, 226, 227, 215), (204, 216, 217, 205), (211, 223, 224, 212), (208, 220, 221, 209), (215, 227, 216, 204), (205, 217, 218, 206), (212, 224, 225, 213), (209, 221, 222, 210), (206, 218, 219, 207), (174, 228, 239, 176), (158, 237, 238, 160), (176, 239, 236, 178), (160, 238, 234, 162), (156, 235, 237, 158), (178, 236, 235, 156), (162, 234, 233, 164), (164, 233, 232, 166), (166, 232, 231, 168), (168, 231, 230, 170), (170, 230, 229, 172), (172, 229, 228, 174), (255, 248, 249, 252), (256, 247, 248, 255), (257, 246, 247, 256), (258, 245, 246, 257), (259, 244, 245, 258), (260, 243, 244, 259), (261, 251, 240, 253), (253, 240, 241, 254), (262, 242, 243, 260), (263, 250, 251, 261), (254, 241, 242, 262), (252, 249, 250, 263), (235, 253, 254, 237), (204, 240, 251, 215), (209, 245, 244, 208), (236, 261, 253, 235), (210, 246, 245, 209), (234, 260, 259, 233), (211, 247, 246, 210), (233, 259, 258, 232), (212, 248, 247, 211), (228, 252, 263, 239), (205, 241, 240, 204), (232, 258, 257, 231), (280, 273, 265, 268), (284, 270, 267, 276), (273, 276, 267, 265), (264, 266, 277, 272), (277, 266, 271, 285), (285, 271, 270, 284), (272, 281, 269, 264), (281, 280, 268, 269), (280, 282, 275, 273), (284, 276, 279, 286), (273, 275, 279, 276), (274, 272, 277, 278), (277, 285, 287, 278), (285, 284, 286, 287), (272, 274, 283, 281), (281, 283, 282, 280)])
me_cylinder_224.polygons.foreach_set('material_index', [0, 0, 0, 0, 0, 0, 0, 0, 0, 0, 0, 0, 0, 0, 0, 0, 0, 0, 0, 0, 0, 0, 0, 0, 0, 0, 0, 0, 0, 0, 0, 0, 0, 0, 0, 0, 0, 0, 0, 0, 0, 0, 0, 0, 0, 0, 0, 0, 0, 0, 0, 1, 0, 0, 0, 0, 0, 0, 0, 0, 0, 0, 0, 0, 0, 0, 0, 0, 0, 0, 0, 0, 0, 0, 0, 0, 1, 1, 1, 1, 1, 1, 1, 1, 1, 1, 1, 1, 1, 1, 1, 1, 1, 1, 1, 1, 1, 1, 1, 1, 0, 0, 0, 0, 0, 0, 0, 0, 0, 0, 0, 0, 1, 1, 1, 1, 1, 1, 1, 1, 1, 1, 1, 1, 1, 1, 1, 1, 1, 1, 1, 1, 1, 1, 1, 1, 0, 0, 0, 0, 0, 0, 0, 0, 0, 0, 0, 0, 0, 1, 0, 0, 0, 0, 0, 0, 0, 0, 0, 0, 0, 0, 0, 0, 0, 0, 0, 0, 0, 0, 0, 0, 0, 0, 1, 1, 1, 1, 1, 1, 1, 1, 1, 1, 1, 1, 1, 1, 1, 1, 1, 1, 1, 1, 1, 1, 1, 1, 0, 0, 0, 0, 0, 0, 0, 0, 0, 0, 0, 0, 1, 1, 1, 1, 1, 1, 1, 1, 1, 1, 1, 1, 1, 1, 1, 1, 1, 1, 1, 1, 1, 1, 1, 1, 1, 1, 1, 1, 1, 1, 1, 1, 1, 1, 1, 1, 1, 1, 1, 1])
me_cylinder_224.materials.append(mat_dark)
me_cylinder_224.materials.append(mat_light)
me_cylinder_224.use_remesh_preserve_volume = False
me_cylinder_224.use_remesh_preserve_attributes = False
me_cylinder_224.use_mirror_vertex_groups = False
me_cylinder_224.update()
me_cylinder_223 = bpy.data.meshes.new('Cylinder.223')
me_cylinder_223.from_pydata([(1.194e-07, 0.3324, 0.5732), (1.194e-07, 0.3324, 0.6342), (0.1662, 0.2879, 0.5732), (0.1662, 0.2879, 0.6342), (0.2879, 0.1662, 0.5732), (0.2879, 0.1662, 0.6342), (0.3324, -5.132e-07, 0.5732), (0.3324, -5.132e-07, 0.6342), (0.2879, -0.1662, 0.5732), (0.2879, -0.1662, 0.6342), (0.1662, -0.2879, 0.5732), (0.1662, -0.2879, 0.6342), (1.696e-07, -0.3324, 0.5732), (1.696e-07, -0.3324, 0.6342), (-0.1662, -0.2879, 0.5732), (-0.1662, -0.2879, 0.6342), (-0.2879, -0.1662, 0.5732), (-0.2879, -0.1662, 0.6342), (-0.3324, -6.532e-07, 0.5732), (-0.3324, -6.532e-07, 0.6342), (-0.2879, 0.1662, 0.5732), (-0.2879, 0.1662, 0.6342), (-0.1662, 0.2879, 0.5732), (-0.1662, 0.2879, 0.6342), (-0.02931, 0.4364, 0.5812), (-0.02931, 0.4364, 0.6261), (0.2436, 0.3633, 0.6261), (0.2436, 0.3633, 0.5812), (0.3633, 0.2436, 0.5812), (0.3633, 0.2436, 0.6261), (0.4364, -0.02931, 0.6261), (0.4364, -0.02931, 0.5812), (0.3926, -0.1928, 0.5812), (0.3926, -0.1928, 0.6261), (0.1928, -0.3926, 0.6261), (0.1928, -0.3926, 0.5812), (0.02931, -0.4364, 0.5812), (0.02931, -0.4364, 0.6261), (-0.2436, -0.3633, 0.6261), (-0.2436, -0.3633, 0.5812), (-0.3633, -0.2436, 0.5812), (-0.3633, -0.2436, 0.6261), (-0.4364, 0.02931, 0.6261), (-0.4364, 0.02931, 0.5812), (-0.3926, 0.1928, 0.5812), (-0.3926, 0.1928, 0.6261), (-0.1928, 0.3926, 0.6261), (-0.1928, 0.3926, 0.5812), (-0.01695, 0.2608, 0.8726), (0.1451, 0.2174, 0.8726), (0.2174, 0.1451, 0.8726), (0.2608, -0.01695, 0.8726), (0.2344, -0.1157, 0.8726), (0.1157, -0.2344, 0.8726), (0.01695, -0.2608, 0.8726), (-0.1451, -0.2174, 0.8726), (-0.2174, -0.1451, 0.8726), (-0.2608, 0.01695, 0.8726), (-0.2344, 0.1157, 0.8726), (-0.1157, 0.2344, 0.8726), (0.03364, 0.03364, 0.8726), (-0.04029, 0.3211, 0.8726), (0.1954, 0.2579, 0.8726), (-0.01231, 0.04596, 0.8726), (0.0796, 0.02133, 0.8726), (0.2579, 0.1954, 0.8726), (0.3211, -0.04029, 0.8726), (-0.05827, 0.05827, 0.8726), (0.05827, -0.05827, 0.8726), (0.2982, -0.1256, 0.8726), (0.1256, -0.2982, 0.8726), (-0.03364, -0.03364, 0.8726), (0.01231, -0.04596, 0.8726), (0.04029, -0.3211, 0.8726), (-0.1954, -0.2579, 0.8726), (-0.0796, -0.02133, 0.8726), (0.04596, -0.01231, 0.8726), (-0.2579, -0.1954, 0.8726), (-0.3211, 0.04029, 0.8726), (-0.02133, -0.0796, 0.8726), (0.02133, 0.0796, 0.8726), (-0.2982, 0.1256, 0.8726), (-0.1256, 0.2982, 0.8726), (-0.04596, 0.01231, 0.8726), (0.1226, 0.179, 0.8726), (-0.0167, 0.2163, 0.8726), (0.179, 0.1226, 0.8726), (0.2163, -0.0167, 0.8726), (0.1957, -0.0937, 0.8726), (0.09369, -0.1957, 0.8726), (0.0167, -0.2163, 0.8726), (-0.1226, -0.179, 0.8726), (-0.179, -0.1226, 0.8726), (-0.2163, 0.0167, 0.8726), (-0.1957, 0.09369, 0.8726), (-0.09369, 0.1957, 0.8726), (0.1451, 0.2174, 0.8404), (-0.01695, 0.2608, 0.8404), (0.2174, 0.1451, 0.8404), (0.2608, -0.01695, 0.8404), (0.2344, -0.1157, 0.8404), (0.1157, -0.2344, 0.8404), (0.01695, -0.2608, 0.8404), (-0.1451, -0.2174, 0.8404), (-0.2174, -0.1451, 0.8404), (-0.2608, 0.01695, 0.8404), (-0.2344, 0.1157, 0.8404), (-0.1157, 0.2344, 0.8404), (-0.01231, 0.04596, 0.8404), (0.03364, 0.03364, 0.8404), (0.0796, 0.02133, 0.8404), (0.2163, -0.0167, 0.8404), (-0.1957, 0.09369, 0.8404), (-0.05827, 0.05827, 0.8404), (0.2579, 0.1954, 0.8404), (0.1954, 0.2579, 0.8404), (0.02133, 0.0796, 0.8404), (0.2982, -0.1256, 0.8404), (0.3211, -0.04029, 0.8404), (0.04596, -0.01231, 0.8404), (-0.09369, 0.1957, 0.8404), (0.04029, -0.3211, 0.8404), (0.1256, -0.2982, 0.8404), (-0.03364, -0.03364, 0.8404), (-0.0796, -0.02133, 0.8404), (0.1957, -0.0937, 0.8404), (0.05827, -0.05827, 0.8404), (0.01231, -0.04596, 0.8404), (-0.2579, -0.1954, 0.8404), (-0.1954, -0.2579, 0.8404), (-0.2163, 0.0167, 0.8404), (-0.2982, 0.1256, 0.8404), (-0.3211, 0.04029, 0.8404), (-0.04596, 0.01231, 0.8404), (-0.02133, -0.0796, 0.8404), (-0.04029, 0.3211, 0.8404), (-0.1256, 0.2982, 0.8404), (-0.1226, -0.179, 0.8404), (0.179, 0.1226, 0.8404), (-0.179, -0.1226, 0.8404), (0.1226, 0.179, 0.8404), (-0.0167, 0.2163, 0.8404), (0.09369, -0.1957, 0.8404), (0.0167, -0.2163, 0.8404), (1.192e-07, 0.155, 0.6291), (1.192e-07, 0.155, 0.7495), (0.1342, 0.07749, 0.6291), (0.1342, 0.07749, 0.7495), (0.1342, -0.07749, 0.6291), (0.1342, -0.07749, 0.7495), (1.057e-07, -0.155, 0.6291), (1.057e-07, -0.155, 0.7495), (-0.1342, -0.07749, 0.6291), (-0.1342, -0.07749, 0.7495), (-0.1342, 0.07749, 0.6291), (-0.1342, 0.07749, 0.7495), (0.08716, 0.05032, 0.7495), (1.192e-07, 0.1006, 0.7495), (0.08716, -0.05032, 0.7495), (1.104e-07, -0.1006, 0.7495), (-0.08716, -0.05032, 0.7495), (-0.08716, 0.05032, 0.7495), (0.08716, 0.05032, 0.9308), (1.192e-07, 0.1006, 0.9308), (0.08716, -0.05032, 0.9308), (1.104e-07, -0.1006, 0.9308), (-0.08716, -0.05032, 0.9308), (-0.08716, 0.05032, 0.9308), (0.04682, 0.02703, 0.9308), (1.192e-07, 0.05406, 0.9308), (0.04682, -0.02703, 0.9308), (1.145e-07, -0.05406, 0.9308), (-0.04682, -0.02703, 0.9308), (-0.04682, 0.02703, 0.9308), (0.04682, 0.02703, 1.159), (1.762e-07, 0.05406, 1.159), (0.04682, -0.02703, 1.159), (1.715e-07, -0.05406, 1.159), (-0.04682, -0.02703, 1.159), (-0.04682, 0.02703, 1.159)], [], [(0, 1, 3, 2), (19, 21, 45, 42), (4, 5, 7, 6), (14, 15, 38, 39), (8, 9, 11, 10), (5, 4, 28, 29), (12, 13, 15, 14), (20, 18, 43, 44), (16, 17, 19, 18), (23, 1, 25, 46), (3, 1, 23, 21, 19, 17, 15, 13, 11, 9, 7, 5), (20, 21, 23, 22), (3, 5, 29, 26), (0, 2, 4, 6, 8, 10, 12, 14, 16, 18, 20, 22), (27, 26, 29, 28), (31, 30, 33, 32), (35, 34, 37, 36), (39, 38, 41, 40), (43, 42, 45, 44), (47, 46, 25, 24), (16, 14, 39, 40), (10, 11, 34, 35), (21, 20, 44, 45), (15, 17, 41, 38), (12, 10, 35, 36), (6, 7, 30, 31), (17, 16, 40, 41), (1, 0, 24, 25), (11, 13, 37, 34), (8, 6, 31, 32), (2, 3, 26, 27), (13, 12, 36, 37), (22, 23, 46, 47), (7, 9, 33, 30), (4, 2, 27, 28), (0, 22, 47, 24), (9, 8, 32, 33), (18, 19, 42, 43), (57, 58, 81, 78), (59, 48, 61, 82), (52, 51, 87, 88), (49, 50, 65, 62), (63, 60, 80), (87, 64, 76, 68, 88), (67, 63, 80, 85, 95), (64, 60, 76), (75, 71, 83), (55, 56, 77, 74), (71, 72, 76, 60, 63, 83), (72, 68, 76), (93, 75, 83, 67, 94), (91, 79, 71, 75, 92), (53, 54, 73, 70), (79, 72, 71), (83, 63, 67), (51, 52, 69, 66), (89, 68, 72, 79, 90), (84, 80, 60, 64, 86), (48, 59, 95, 85), (49, 48, 85, 84), (51, 50, 86, 87), (59, 58, 94, 95), (50, 49, 84, 86), (58, 57, 93, 94), (57, 56, 92, 93), (56, 55, 91, 92), (55, 54, 90, 91), (54, 53, 89, 90), (53, 52, 88, 89), (105, 132, 131, 106), (107, 136, 135, 97), (100, 125, 111, 99), (96, 115, 114, 98), (108, 116, 109), (111, 125, 126, 119, 110), (113, 120, 141, 116, 108), (110, 119, 109), (124, 133, 123), (103, 129, 128, 104), (123, 133, 108, 109, 119, 127), (127, 119, 126), (130, 112, 113, 133, 124), (137, 139, 124, 123, 134), (101, 122, 121, 102), (134, 123, 127), (133, 113, 108), (99, 118, 117, 100), (142, 143, 134, 127, 126), (140, 138, 110, 109, 116), (97, 141, 120, 107), (96, 140, 141, 97), (99, 111, 138, 98), (107, 120, 112, 106), (98, 138, 140, 96), (106, 112, 130, 105), (105, 130, 139, 104), (104, 139, 137, 103), (103, 137, 143, 102), (102, 143, 142, 101), (101, 142, 125, 100), (78, 132, 105, 57), (55, 103, 102, 54), (85, 141, 140, 84), (70, 122, 101, 53), (57, 105, 104, 56), (61, 135, 136, 82), (86, 138, 111, 87), (95, 120, 113, 67), (75, 124, 139, 92), (50, 98, 114, 65), (73, 121, 122, 70), (56, 104, 128, 77), (59, 107, 106, 58), (62, 115, 96, 49), (88, 125, 142, 89), (48, 97, 135, 61), (68, 126, 125, 88), (66, 118, 99, 51), (82, 136, 107, 59), (90, 143, 137, 91), (84, 140, 116, 80), (87, 111, 110, 64), (91, 137, 134, 79), (49, 96, 97, 48), (77, 128, 129, 74), (80, 116, 141, 85), (67, 113, 112, 94), (92, 139, 130, 93), (54, 102, 121, 73), (65, 114, 115, 62), (64, 110, 138, 86), (51, 99, 98, 50), (93, 130, 124, 75), (74, 129, 103, 55), (94, 112, 120, 95), (89, 142, 126, 68), (53, 101, 100, 52), (81, 131, 132, 78), (79, 134, 143, 90), (58, 106, 131, 81), (52, 100, 117, 69), (69, 117, 118, 66), (144, 145, 147, 146), (146, 147, 149, 148), (148, 149, 151, 150), (150, 151, 153, 152), (147, 145, 157, 156), (152, 153, 155, 154), (154, 155, 145, 144), (157, 161, 167, 163), (151, 149, 158, 159), (145, 155, 161, 157), (153, 151, 159, 160), (149, 147, 156, 158), (155, 153, 160, 161), (167, 166, 172, 173), (160, 159, 165, 166), (158, 156, 162, 164), (161, 160, 166, 167), (159, 158, 164, 165), (156, 157, 163, 162), (172, 171, 177, 178), (165, 164, 170, 171), (162, 163, 169, 168), (163, 167, 173, 169), (166, 165, 171, 172), (164, 162, 168, 170), (174, 175, 179, 178, 177, 176), (170, 168, 174, 176), (173, 172, 178, 179), (171, 170, 176, 177), (168, 169, 175, 174), (169, 173, 179, 175)])
me_cylinder_223.polygons.foreach_set('material_index', [1, 1, 1, 1, 1, 1, 1, 1, 1, 1, 1, 1, 1, 1, 1, 1, 1, 1, 1, 1, 1, 1, 1, 1, 1, 1, 1, 1, 1, 1, 1, 1, 1, 1, 1, 1, 1, 1, 0, 0, 0, 0, 0, 0, 0, 0, 0, 0, 0, 0, 0, 0, 0, 0, 0, 0, 0, 0, 0, 0, 0, 0, 0, 0, 0, 0, 0, 0, 0, 0, 0, 0, 0, 0, 0, 0, 0, 0, 0, 0, 0, 0, 0, 0, 0, 0, 0, 0, 0, 0, 0, 0, 0, 0, 0, 0, 0, 0, 0, 0, 0, 0, 0, 0, 0, 0, 0, 0, 0, 0, 0, 0, 0, 0, 0, 0, 0, 0, 0, 0, 0, 0, 0, 0, 0, 0, 0, 0, 0, 0, 0, 0, 0, 0, 0, 0, 0, 0, 0, 0, 0, 0, 0, 0, 0, 0, 0, 0, 0, 0, 0, 0, 0, 0, 0, 0, 0, 0, 0, 0, 0, 1, 0, 0, 0, 0, 0, 1, 1, 1, 1, 1, 1])
me_cylinder_223.materials.append(mat_dark)
me_cylinder_223.materials.append(mat_light)
me_cylinder_223.use_remesh_preserve_volume = False
me_cylinder_223.use_remesh_preserve_attributes = False
me_cylinder_223.use_mirror_vertex_groups = False
me_cylinder_223.update()

# ---- objects
ob_gearcannon_1_base = bpy.data.objects.new('GearCannon_1_Base', me_cylinder_049)
ob_gearcannon_1_gun = bpy.data.objects.new('GearCannon_1_Gun', me_cylinder_224)
ob_gearcannon_1_mid = bpy.data.objects.new('GearCannon_1_Mid', me_cylinder_223)

# ---- transforms, parenting, visibility, modifiers, constraints
ob_gearcannon_1_base.location = (0.0, 0.0, 0.0)
ob_gearcannon_1_base.lineart.crease_threshold = 0.0
ob_gearcannon_1_gun.location = (0.0, 0.0, 1.139)
ob_gearcannon_1_gun.lineart.crease_threshold = 0.0
ob_gearcannon_1_mid.location = (0.0, 0.0, 0.0)
ob_gearcannon_1_mid.lineart.crease_threshold = 0.0

# ---- collection membership
col_collection_1.objects.link(ob_gearcannon_1_base)
col_collection_1.objects.link(ob_gearcannon_1_gun)
col_collection_1.objects.link(ob_gearcannon_1_mid)

# ---- scene / render settings (as saved in the file)
scene.frame_start = 1; scene.frame_end = 250; scene.frame_set(0)
scene.render.engine = 'CYCLES'
scene.render.resolution_x = 1000
scene.render.resolution_y = 1000
scene.render.dither_intensity = 0.0
scene.cycles.samples = 200
scene.cycles.sampling_pattern = 'TABULATED_SOBOL'
scene.cycles.light_sampling_threshold = 0.0
scene.cycles.use_adaptive_sampling = False
scene.cycles.use_light_tree = False
scene.cycles.caustics_reflective = False
scene.cycles.caustics_refractive = False
scene.cycles.blur_glossy = 0.0
scene.cycles.max_bounces = 2
scene.cycles.pixel_filter_type = 'GAUSSIAN'
scene.cycles.sample_clamp_indirect = 0.0
scene.view_settings.view_transform = 'Standard'
bpy.context.view_layer.update()

# ---- added for rendering (the .blend has no active camera): camera
cam_auto = bpy.data.cameras.new('AutoCamera')
cam_auto.lens = 50.0
cam_auto.sensor_width = 36.0
cam_auto.clip_end = 1000.0
ob_auto_camera = bpy.data.objects.new('AutoCamera', cam_auto)
scene.collection.objects.link(ob_auto_camera)
ob_auto_camera.location = (2.63384, -3.22471, 2.82052)
ob_auto_camera.rotation_euler = (1.09748, -7.21219e-08, 0.694738)
scene.camera = ob_auto_camera
bpy.context.view_layer.update()
